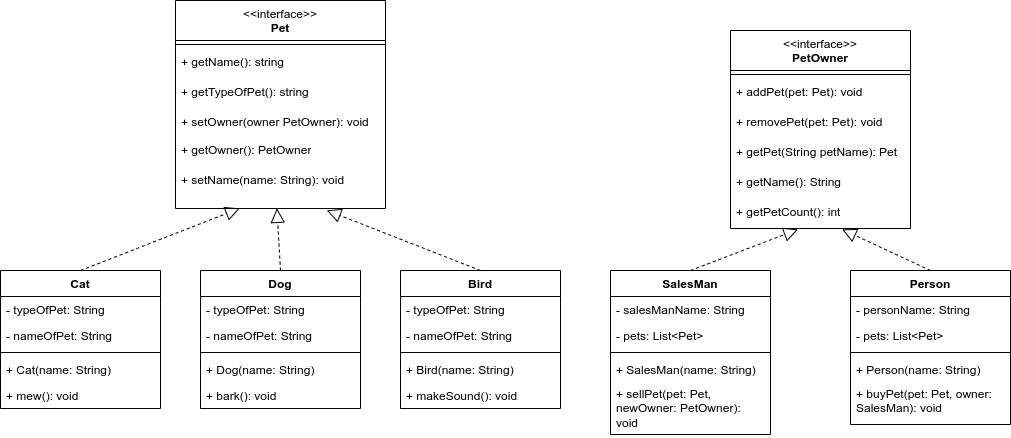

The diagram above was exported from draw.io. Its source (the exported page's mxGraphModel, read from the mxfile embedded in the PNG):
<mxGraphModel dx="1137" dy="600" grid="1" gridSize="10" guides="1" tooltips="1" connect="1" arrows="1" fold="1" page="1" pageScale="1" pageWidth="850" pageHeight="1100" math="0" shadow="0">
  <root>
    <mxCell id="0" />
    <mxCell id="1" parent="0" />
    <mxCell id="2" value="&lt;span style=&quot;font-weight: normal;&quot;&gt;&amp;lt;&amp;lt;interface&amp;gt;&amp;gt;&lt;/span&gt;&lt;br&gt;Pet" style="swimlane;fontStyle=1;align=center;verticalAlign=top;childLayout=stackLayout;horizontal=1;startSize=40;horizontalStack=0;resizeParent=1;resizeParentMax=0;resizeLast=0;collapsible=1;marginBottom=0;whiteSpace=wrap;html=1;" vertex="1" parent="1">
      <mxGeometry x="175" y="250" width="210" height="208" as="geometry" />
    </mxCell>
    <mxCell id="3" value="" style="line;strokeWidth=1;fillColor=none;align=left;verticalAlign=middle;spacingTop=-1;spacingLeft=3;spacingRight=3;rotatable=0;labelPosition=right;points=[];portConstraint=eastwest;strokeColor=inherit;" vertex="1" parent="2">
      <mxGeometry y="40" width="210" height="8" as="geometry" />
    </mxCell>
    <mxCell id="4" value="+ getName(): string" style="text;strokeColor=none;fillColor=none;align=left;verticalAlign=top;spacingLeft=4;spacingRight=4;overflow=hidden;rotatable=0;points=[[0,0.5],[1,0.5]];portConstraint=eastwest;whiteSpace=wrap;html=1;" vertex="1" parent="2">
      <mxGeometry y="48" width="210" height="30" as="geometry" />
    </mxCell>
    <mxCell id="5" value="+ getTypeOfPet(): string" style="text;strokeColor=none;fillColor=none;align=left;verticalAlign=top;spacingLeft=4;spacingRight=4;overflow=hidden;rotatable=0;points=[[0,0.5],[1,0.5]];portConstraint=eastwest;whiteSpace=wrap;html=1;" vertex="1" parent="2">
      <mxGeometry y="78" width="210" height="30" as="geometry" />
    </mxCell>
    <mxCell id="6" value="+ setOwner(owner PetOwner): void" style="text;strokeColor=none;fillColor=none;align=left;verticalAlign=top;spacingLeft=4;spacingRight=4;overflow=hidden;rotatable=0;points=[[0,0.5],[1,0.5]];portConstraint=eastwest;whiteSpace=wrap;html=1;" vertex="1" parent="2">
      <mxGeometry y="108" width="210" height="28" as="geometry" />
    </mxCell>
    <mxCell id="7" value="+ getOwner(): PetOwner" style="text;strokeColor=none;fillColor=none;align=left;verticalAlign=top;spacingLeft=4;spacingRight=4;overflow=hidden;rotatable=0;points=[[0,0.5],[1,0.5]];portConstraint=eastwest;whiteSpace=wrap;html=1;" vertex="1" parent="2">
      <mxGeometry y="136" width="210" height="30" as="geometry" />
    </mxCell>
    <mxCell id="8" value="+ setName(name: String): void" style="text;strokeColor=none;fillColor=none;align=left;verticalAlign=top;spacingLeft=4;spacingRight=4;overflow=hidden;rotatable=0;points=[[0,0.5],[1,0.5]];portConstraint=eastwest;whiteSpace=wrap;html=1;" vertex="1" parent="2">
      <mxGeometry y="166" width="210" height="42" as="geometry" />
    </mxCell>
    <mxCell id="9" value="Cat" style="swimlane;fontStyle=1;align=center;verticalAlign=top;childLayout=stackLayout;horizontal=1;startSize=26;horizontalStack=0;resizeParent=1;resizeParentMax=0;resizeLast=0;collapsible=1;marginBottom=0;whiteSpace=wrap;html=1;" vertex="1" parent="1">
      <mxGeometry y="520" width="160" height="138" as="geometry" />
    </mxCell>
    <mxCell id="10" value="- typeOfPet: String" style="text;strokeColor=none;fillColor=none;align=left;verticalAlign=top;spacingLeft=4;spacingRight=4;overflow=hidden;rotatable=0;points=[[0,0.5],[1,0.5]];portConstraint=eastwest;whiteSpace=wrap;html=1;" vertex="1" parent="9">
      <mxGeometry y="26" width="160" height="26" as="geometry" />
    </mxCell>
    <mxCell id="11" value="- nameOfPet: String" style="text;strokeColor=none;fillColor=none;align=left;verticalAlign=top;spacingLeft=4;spacingRight=4;overflow=hidden;rotatable=0;points=[[0,0.5],[1,0.5]];portConstraint=eastwest;whiteSpace=wrap;html=1;" vertex="1" parent="9">
      <mxGeometry y="52" width="160" height="26" as="geometry" />
    </mxCell>
    <mxCell id="12" value="" style="line;strokeWidth=1;fillColor=none;align=left;verticalAlign=middle;spacingTop=-1;spacingLeft=3;spacingRight=3;rotatable=0;labelPosition=right;points=[];portConstraint=eastwest;strokeColor=inherit;" vertex="1" parent="9">
      <mxGeometry y="78" width="160" height="8" as="geometry" />
    </mxCell>
    <mxCell id="13" value="+ Cat(name: String)" style="text;strokeColor=none;fillColor=none;align=left;verticalAlign=top;spacingLeft=4;spacingRight=4;overflow=hidden;rotatable=0;points=[[0,0.5],[1,0.5]];portConstraint=eastwest;whiteSpace=wrap;html=1;" vertex="1" parent="9">
      <mxGeometry y="86" width="160" height="26" as="geometry" />
    </mxCell>
    <mxCell id="14" value="+ mew(): void" style="text;strokeColor=none;fillColor=none;align=left;verticalAlign=top;spacingLeft=4;spacingRight=4;overflow=hidden;rotatable=0;points=[[0,0.5],[1,0.5]];portConstraint=eastwest;whiteSpace=wrap;html=1;" vertex="1" parent="9">
      <mxGeometry y="112" width="160" height="26" as="geometry" />
    </mxCell>
    <mxCell id="15" value="&lt;span style=&quot;font-weight: normal;&quot;&gt;&amp;lt;&amp;lt;interface&amp;gt;&amp;gt;&lt;/span&gt;&lt;br&gt;PetOwner" style="swimlane;fontStyle=1;align=center;verticalAlign=top;childLayout=stackLayout;horizontal=1;startSize=40;horizontalStack=0;resizeParent=1;resizeParentMax=0;resizeLast=0;collapsible=1;marginBottom=0;whiteSpace=wrap;html=1;" vertex="1" parent="1">
      <mxGeometry x="730" y="280" width="180" height="198" as="geometry" />
    </mxCell>
    <mxCell id="16" value="" style="line;strokeWidth=1;fillColor=none;align=left;verticalAlign=middle;spacingTop=-1;spacingLeft=3;spacingRight=3;rotatable=0;labelPosition=right;points=[];portConstraint=eastwest;strokeColor=inherit;" vertex="1" parent="15">
      <mxGeometry y="40" width="180" height="8" as="geometry" />
    </mxCell>
    <mxCell id="17" value="+ addPet(pet: Pet): void" style="text;strokeColor=none;fillColor=none;align=left;verticalAlign=top;spacingLeft=4;spacingRight=4;overflow=hidden;rotatable=0;points=[[0,0.5],[1,0.5]];portConstraint=eastwest;whiteSpace=wrap;html=1;" vertex="1" parent="15">
      <mxGeometry y="48" width="180" height="30" as="geometry" />
    </mxCell>
    <mxCell id="18" value="+ removePet(pet: Pet): void" style="text;strokeColor=none;fillColor=none;align=left;verticalAlign=top;spacingLeft=4;spacingRight=4;overflow=hidden;rotatable=0;points=[[0,0.5],[1,0.5]];portConstraint=eastwest;whiteSpace=wrap;html=1;" vertex="1" parent="15">
      <mxGeometry y="78" width="180" height="30" as="geometry" />
    </mxCell>
    <mxCell id="19" value="+ getPet(String petName): Pet" style="text;strokeColor=none;fillColor=none;align=left;verticalAlign=top;spacingLeft=4;spacingRight=4;overflow=hidden;rotatable=0;points=[[0,0.5],[1,0.5]];portConstraint=eastwest;whiteSpace=wrap;html=1;" vertex="1" parent="15">
      <mxGeometry y="108" width="180" height="30" as="geometry" />
    </mxCell>
    <mxCell id="20" value="+ getName(): String" style="text;strokeColor=none;fillColor=none;align=left;verticalAlign=top;spacingLeft=4;spacingRight=4;overflow=hidden;rotatable=0;points=[[0,0.5],[1,0.5]];portConstraint=eastwest;whiteSpace=wrap;html=1;" vertex="1" parent="15">
      <mxGeometry y="138" width="180" height="30" as="geometry" />
    </mxCell>
    <mxCell id="21" value="+ getPetCount(): int" style="text;strokeColor=none;fillColor=none;align=left;verticalAlign=top;spacingLeft=4;spacingRight=4;overflow=hidden;rotatable=0;points=[[0,0.5],[1,0.5]];portConstraint=eastwest;whiteSpace=wrap;html=1;" vertex="1" parent="15">
      <mxGeometry y="168" width="180" height="30" as="geometry" />
    </mxCell>
    <mxCell id="22" value="Dog" style="swimlane;fontStyle=1;align=center;verticalAlign=top;childLayout=stackLayout;horizontal=1;startSize=26;horizontalStack=0;resizeParent=1;resizeParentMax=0;resizeLast=0;collapsible=1;marginBottom=0;whiteSpace=wrap;html=1;" vertex="1" parent="1">
      <mxGeometry x="200" y="520" width="160" height="138" as="geometry" />
    </mxCell>
    <mxCell id="23" value="- typeOfPet: String" style="text;strokeColor=none;fillColor=none;align=left;verticalAlign=top;spacingLeft=4;spacingRight=4;overflow=hidden;rotatable=0;points=[[0,0.5],[1,0.5]];portConstraint=eastwest;whiteSpace=wrap;html=1;" vertex="1" parent="22">
      <mxGeometry y="26" width="160" height="26" as="geometry" />
    </mxCell>
    <mxCell id="24" value="- nameOfPet: String" style="text;strokeColor=none;fillColor=none;align=left;verticalAlign=top;spacingLeft=4;spacingRight=4;overflow=hidden;rotatable=0;points=[[0,0.5],[1,0.5]];portConstraint=eastwest;whiteSpace=wrap;html=1;" vertex="1" parent="22">
      <mxGeometry y="52" width="160" height="26" as="geometry" />
    </mxCell>
    <mxCell id="25" value="" style="line;strokeWidth=1;fillColor=none;align=left;verticalAlign=middle;spacingTop=-1;spacingLeft=3;spacingRight=3;rotatable=0;labelPosition=right;points=[];portConstraint=eastwest;strokeColor=inherit;" vertex="1" parent="22">
      <mxGeometry y="78" width="160" height="8" as="geometry" />
    </mxCell>
    <mxCell id="26" value="+ Dog(name: String)" style="text;strokeColor=none;fillColor=none;align=left;verticalAlign=top;spacingLeft=4;spacingRight=4;overflow=hidden;rotatable=0;points=[[0,0.5],[1,0.5]];portConstraint=eastwest;whiteSpace=wrap;html=1;" vertex="1" parent="22">
      <mxGeometry y="86" width="160" height="26" as="geometry" />
    </mxCell>
    <mxCell id="27" value="+ bark(): void" style="text;strokeColor=none;fillColor=none;align=left;verticalAlign=top;spacingLeft=4;spacingRight=4;overflow=hidden;rotatable=0;points=[[0,0.5],[1,0.5]];portConstraint=eastwest;whiteSpace=wrap;html=1;" vertex="1" parent="22">
      <mxGeometry y="112" width="160" height="26" as="geometry" />
    </mxCell>
    <mxCell id="28" value="Bird" style="swimlane;fontStyle=1;align=center;verticalAlign=top;childLayout=stackLayout;horizontal=1;startSize=26;horizontalStack=0;resizeParent=1;resizeParentMax=0;resizeLast=0;collapsible=1;marginBottom=0;whiteSpace=wrap;html=1;" vertex="1" parent="1">
      <mxGeometry x="400" y="520" width="160" height="138" as="geometry" />
    </mxCell>
    <mxCell id="29" value="- typeOfPet: String" style="text;strokeColor=none;fillColor=none;align=left;verticalAlign=top;spacingLeft=4;spacingRight=4;overflow=hidden;rotatable=0;points=[[0,0.5],[1,0.5]];portConstraint=eastwest;whiteSpace=wrap;html=1;" vertex="1" parent="28">
      <mxGeometry y="26" width="160" height="26" as="geometry" />
    </mxCell>
    <mxCell id="30" value="- nameOfPet: String" style="text;strokeColor=none;fillColor=none;align=left;verticalAlign=top;spacingLeft=4;spacingRight=4;overflow=hidden;rotatable=0;points=[[0,0.5],[1,0.5]];portConstraint=eastwest;whiteSpace=wrap;html=1;" vertex="1" parent="28">
      <mxGeometry y="52" width="160" height="26" as="geometry" />
    </mxCell>
    <mxCell id="31" value="" style="line;strokeWidth=1;fillColor=none;align=left;verticalAlign=middle;spacingTop=-1;spacingLeft=3;spacingRight=3;rotatable=0;labelPosition=right;points=[];portConstraint=eastwest;strokeColor=inherit;" vertex="1" parent="28">
      <mxGeometry y="78" width="160" height="8" as="geometry" />
    </mxCell>
    <mxCell id="32" value="+ Bird(name: String)" style="text;strokeColor=none;fillColor=none;align=left;verticalAlign=top;spacingLeft=4;spacingRight=4;overflow=hidden;rotatable=0;points=[[0,0.5],[1,0.5]];portConstraint=eastwest;whiteSpace=wrap;html=1;" vertex="1" parent="28">
      <mxGeometry y="86" width="160" height="26" as="geometry" />
    </mxCell>
    <mxCell id="33" value="+ makeSound(): void" style="text;strokeColor=none;fillColor=none;align=left;verticalAlign=top;spacingLeft=4;spacingRight=4;overflow=hidden;rotatable=0;points=[[0,0.5],[1,0.5]];portConstraint=eastwest;whiteSpace=wrap;html=1;" vertex="1" parent="28">
      <mxGeometry y="112" width="160" height="26" as="geometry" />
    </mxCell>
    <mxCell id="34" value="" style="endArrow=block;dashed=1;endFill=0;endSize=12;html=1;rounded=0;exitX=0.5;exitY=0;exitDx=0;exitDy=0;entryX=0.72;entryY=1.043;entryDx=0;entryDy=0;entryPerimeter=0;" edge="1" source="28" target="8" parent="1">
      <mxGeometry width="160" relative="1" as="geometry">
        <mxPoint x="459.9999999999999" y="418.20799999999986" as="sourcePoint" />
        <mxPoint x="493.12" y="380" as="targetPoint" />
      </mxGeometry>
    </mxCell>
    <mxCell id="35" value="" style="endArrow=block;dashed=1;endFill=0;endSize=12;html=1;rounded=0;exitX=0.5;exitY=0;exitDx=0;exitDy=0;entryX=0.483;entryY=0.997;entryDx=0;entryDy=0;entryPerimeter=0;" edge="1" source="22" target="8" parent="1">
      <mxGeometry width="160" relative="1" as="geometry">
        <mxPoint x="490" y="530" as="sourcePoint" />
        <mxPoint x="325" y="441" as="targetPoint" />
      </mxGeometry>
    </mxCell>
    <mxCell id="36" value="" style="endArrow=block;dashed=1;endFill=0;endSize=12;html=1;rounded=0;exitX=0.5;exitY=0;exitDx=0;exitDy=0;entryX=0.306;entryY=0.997;entryDx=0;entryDy=0;entryPerimeter=0;" edge="1" source="9" target="8" parent="1">
      <mxGeometry width="160" relative="1" as="geometry">
        <mxPoint x="500" y="540" as="sourcePoint" />
        <mxPoint x="335" y="451" as="targetPoint" />
      </mxGeometry>
    </mxCell>
    <mxCell id="37" value="SalesMan" style="swimlane;fontStyle=1;align=center;verticalAlign=top;childLayout=stackLayout;horizontal=1;startSize=26;horizontalStack=0;resizeParent=1;resizeParentMax=0;resizeLast=0;collapsible=1;marginBottom=0;whiteSpace=wrap;html=1;" vertex="1" parent="1">
      <mxGeometry x="610" y="520" width="160" height="164" as="geometry" />
    </mxCell>
    <mxCell id="38" value="- salesManName: String" style="text;strokeColor=none;fillColor=none;align=left;verticalAlign=top;spacingLeft=4;spacingRight=4;overflow=hidden;rotatable=0;points=[[0,0.5],[1,0.5]];portConstraint=eastwest;whiteSpace=wrap;html=1;" vertex="1" parent="37">
      <mxGeometry y="26" width="160" height="26" as="geometry" />
    </mxCell>
    <mxCell id="39" value="- pets: List&amp;lt;Pet&amp;gt;" style="text;strokeColor=none;fillColor=none;align=left;verticalAlign=top;spacingLeft=4;spacingRight=4;overflow=hidden;rotatable=0;points=[[0,0.5],[1,0.5]];portConstraint=eastwest;whiteSpace=wrap;html=1;" vertex="1" parent="37">
      <mxGeometry y="52" width="160" height="26" as="geometry" />
    </mxCell>
    <mxCell id="40" value="" style="line;strokeWidth=1;fillColor=none;align=left;verticalAlign=middle;spacingTop=-1;spacingLeft=3;spacingRight=3;rotatable=0;labelPosition=right;points=[];portConstraint=eastwest;strokeColor=inherit;" vertex="1" parent="37">
      <mxGeometry y="78" width="160" height="8" as="geometry" />
    </mxCell>
    <mxCell id="41" value="+ SalesMan(name: String)" style="text;strokeColor=none;fillColor=none;align=left;verticalAlign=top;spacingLeft=4;spacingRight=4;overflow=hidden;rotatable=0;points=[[0,0.5],[1,0.5]];portConstraint=eastwest;whiteSpace=wrap;html=1;" vertex="1" parent="37">
      <mxGeometry y="86" width="160" height="24" as="geometry" />
    </mxCell>
    <mxCell id="42" value="+ sellPet(pet: Pet, newOwner: PetOwner): void" style="text;strokeColor=none;fillColor=none;align=left;verticalAlign=top;spacingLeft=4;spacingRight=4;overflow=hidden;rotatable=0;points=[[0,0.5],[1,0.5]];portConstraint=eastwest;whiteSpace=wrap;html=1;" vertex="1" parent="37">
      <mxGeometry y="110" width="160" height="54" as="geometry" />
    </mxCell>
    <mxCell id="43" value="Person" style="swimlane;fontStyle=1;align=center;verticalAlign=top;childLayout=stackLayout;horizontal=1;startSize=26;horizontalStack=0;resizeParent=1;resizeParentMax=0;resizeLast=0;collapsible=1;marginBottom=0;whiteSpace=wrap;html=1;" vertex="1" parent="1">
      <mxGeometry x="850" y="520" width="160" height="154" as="geometry" />
    </mxCell>
    <mxCell id="44" value="- personName: String" style="text;strokeColor=none;fillColor=none;align=left;verticalAlign=top;spacingLeft=4;spacingRight=4;overflow=hidden;rotatable=0;points=[[0,0.5],[1,0.5]];portConstraint=eastwest;whiteSpace=wrap;html=1;" vertex="1" parent="43">
      <mxGeometry y="26" width="160" height="26" as="geometry" />
    </mxCell>
    <mxCell id="45" value="- pets: List&amp;lt;Pet&amp;gt;" style="text;strokeColor=none;fillColor=none;align=left;verticalAlign=top;spacingLeft=4;spacingRight=4;overflow=hidden;rotatable=0;points=[[0,0.5],[1,0.5]];portConstraint=eastwest;whiteSpace=wrap;html=1;" vertex="1" parent="43">
      <mxGeometry y="52" width="160" height="26" as="geometry" />
    </mxCell>
    <mxCell id="46" value="" style="line;strokeWidth=1;fillColor=none;align=left;verticalAlign=middle;spacingTop=-1;spacingLeft=3;spacingRight=3;rotatable=0;labelPosition=right;points=[];portConstraint=eastwest;strokeColor=inherit;" vertex="1" parent="43">
      <mxGeometry y="78" width="160" height="8" as="geometry" />
    </mxCell>
    <mxCell id="47" value="+ Person(name: String)" style="text;strokeColor=none;fillColor=none;align=left;verticalAlign=top;spacingLeft=4;spacingRight=4;overflow=hidden;rotatable=0;points=[[0,0.5],[1,0.5]];portConstraint=eastwest;whiteSpace=wrap;html=1;" vertex="1" parent="43">
      <mxGeometry y="86" width="160" height="24" as="geometry" />
    </mxCell>
    <mxCell id="48" value="+ buyPet(pet: Pet, owner: SalesMan): void" style="text;strokeColor=none;fillColor=none;align=left;verticalAlign=top;spacingLeft=4;spacingRight=4;overflow=hidden;rotatable=0;points=[[0,0.5],[1,0.5]];portConstraint=eastwest;whiteSpace=wrap;html=1;" vertex="1" parent="43">
      <mxGeometry y="110" width="160" height="44" as="geometry" />
    </mxCell>
    <mxCell id="49" value="" style="endArrow=block;dashed=1;endFill=0;endSize=12;html=1;rounded=0;entryX=0.375;entryY=1.029;entryDx=0;entryDy=0;entryPerimeter=0;exitX=0.5;exitY=0;exitDx=0;exitDy=0;" edge="1" source="37" target="21" parent="1">
      <mxGeometry width="160" relative="1" as="geometry">
        <mxPoint x="640" y="540" as="sourcePoint" />
        <mxPoint x="800" y="540" as="targetPoint" />
      </mxGeometry>
    </mxCell>
    <mxCell id="50" value="" style="endArrow=block;dashed=1;endFill=0;endSize=12;html=1;rounded=0;exitX=0.5;exitY=0;exitDx=0;exitDy=0;entryX=0.62;entryY=1.029;entryDx=0;entryDy=0;entryPerimeter=0;" edge="1" source="43" target="21" parent="1">
      <mxGeometry width="160" relative="1" as="geometry">
        <mxPoint x="640" y="540" as="sourcePoint" />
        <mxPoint x="800" y="540" as="targetPoint" />
      </mxGeometry>
    </mxCell>
  </root>
</mxGraphModel>